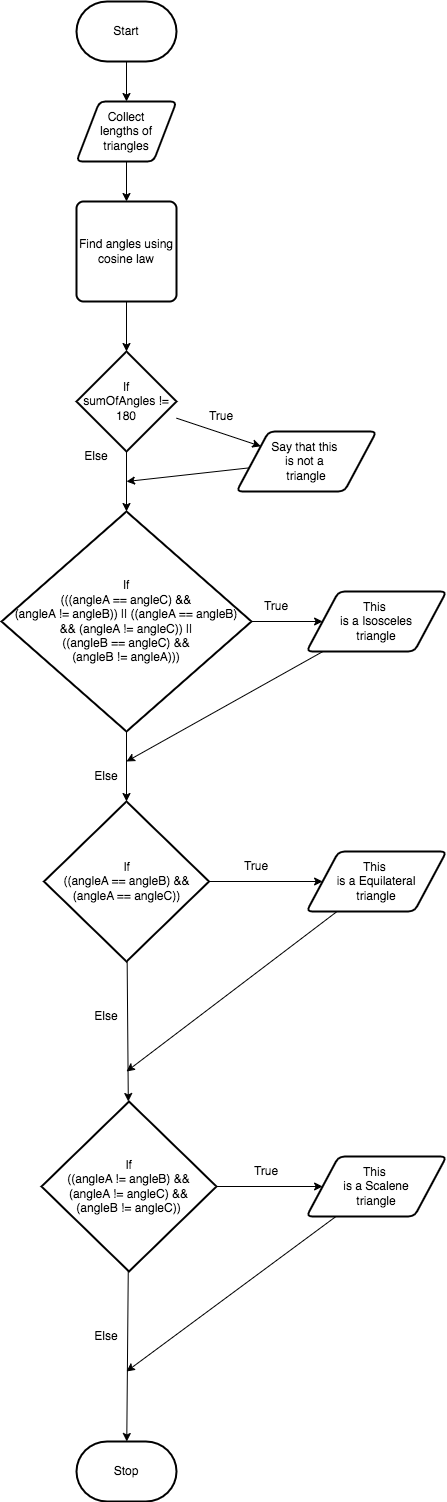

The diagram above was exported from draw.io. Its source (the exported page's mxGraphModel, read from the mxfile embedded in the PNG):
<mxGraphModel dx="606" dy="290" grid="1" gridSize="10" guides="1" tooltips="1" connect="1" arrows="1" fold="1" page="1" pageScale="1" pageWidth="850" pageHeight="1100" math="0" shadow="0">
  <root>
    <mxCell id="0" />
    <mxCell id="1" parent="0" />
    <mxCell id="5" style="edgeStyle=none;html=1;" parent="1" source="2" target="4" edge="1">
      <mxGeometry relative="1" as="geometry" />
    </mxCell>
    <mxCell id="2" value="Start" style="strokeWidth=2;html=1;shape=mxgraph.flowchart.terminator;whiteSpace=wrap;" parent="1" vertex="1">
      <mxGeometry x="230" y="310" width="100" height="60" as="geometry" />
    </mxCell>
    <mxCell id="3" value="Stop" style="strokeWidth=2;html=1;shape=mxgraph.flowchart.terminator;whiteSpace=wrap;" parent="1" vertex="1">
      <mxGeometry x="230" y="1750" width="100" height="60" as="geometry" />
    </mxCell>
    <mxCell id="7" style="edgeStyle=none;html=1;" parent="1" source="4" target="6" edge="1">
      <mxGeometry relative="1" as="geometry" />
    </mxCell>
    <mxCell id="4" value="Collect &lt;br&gt;lengths of triangles" style="shape=parallelogram;html=1;strokeWidth=2;perimeter=parallelogramPerimeter;whiteSpace=wrap;rounded=1;arcSize=12;size=0.23;" parent="1" vertex="1">
      <mxGeometry x="230" y="410" width="100" height="60" as="geometry" />
    </mxCell>
    <mxCell id="14" style="edgeStyle=none;html=1;" parent="1" source="6" target="13" edge="1">
      <mxGeometry relative="1" as="geometry" />
    </mxCell>
    <mxCell id="6" value="Find angles using&lt;br&gt;cosine law" style="rounded=1;whiteSpace=wrap;html=1;absoluteArcSize=1;arcSize=14;strokeWidth=2;" parent="1" vertex="1">
      <mxGeometry x="230" y="510" width="100" height="100" as="geometry" />
    </mxCell>
    <mxCell id="23" style="edgeStyle=none;html=1;" parent="1" source="8" target="21" edge="1">
      <mxGeometry relative="1" as="geometry" />
    </mxCell>
    <mxCell id="29" style="edgeStyle=none;html=1;" parent="1" source="8" target="26" edge="1">
      <mxGeometry relative="1" as="geometry" />
    </mxCell>
    <mxCell id="8" value="If&lt;br&gt;(((angleA == angleC) &amp;amp;&amp;amp; &lt;br&gt;(angleA != angleB)) || ((angleA == angleB) &lt;br&gt;&amp;amp;&amp;amp; (angleA != angleC)) || &lt;br&gt;((angleB == angleC) &amp;amp;&amp;amp; &lt;br&gt;(angleB != angleA)))" style="strokeWidth=2;html=1;shape=mxgraph.flowchart.decision;whiteSpace=wrap;" parent="1" vertex="1">
      <mxGeometry x="155" y="820" width="250" height="220" as="geometry" />
    </mxCell>
    <mxCell id="16" style="edgeStyle=none;html=1;" parent="1" source="13" target="15" edge="1">
      <mxGeometry relative="1" as="geometry" />
    </mxCell>
    <mxCell id="17" style="edgeStyle=none;html=1;" parent="1" source="13" target="8" edge="1">
      <mxGeometry relative="1" as="geometry" />
    </mxCell>
    <mxCell id="13" value="If&lt;br&gt;sumOfAngles != 180" style="strokeWidth=2;html=1;shape=mxgraph.flowchart.decision;whiteSpace=wrap;" parent="1" vertex="1">
      <mxGeometry x="230" y="660" width="100" height="100" as="geometry" />
    </mxCell>
    <mxCell id="18" style="edgeStyle=none;html=1;" parent="1" source="15" edge="1">
      <mxGeometry relative="1" as="geometry">
        <mxPoint x="280" y="790" as="targetPoint" />
      </mxGeometry>
    </mxCell>
    <mxCell id="15" value="Say that this&amp;nbsp;&lt;br&gt;is not a&amp;nbsp;&lt;br&gt;triangle" style="shape=parallelogram;html=1;strokeWidth=2;perimeter=parallelogramPerimeter;whiteSpace=wrap;rounded=1;arcSize=12;size=0.23;" parent="1" vertex="1">
      <mxGeometry x="390" y="740" width="140" height="60" as="geometry" />
    </mxCell>
    <mxCell id="19" value="True" style="text;html=1;strokeColor=none;fillColor=none;align=center;verticalAlign=middle;whiteSpace=wrap;rounded=0;" parent="1" vertex="1">
      <mxGeometry x="345" y="710" width="60" height="30" as="geometry" />
    </mxCell>
    <mxCell id="20" value="Else" style="text;html=1;strokeColor=none;fillColor=none;align=center;verticalAlign=middle;whiteSpace=wrap;rounded=0;" parent="1" vertex="1">
      <mxGeometry x="220" y="750" width="60" height="30" as="geometry" />
    </mxCell>
    <mxCell id="24" style="edgeStyle=none;html=1;" parent="1" source="21" target="22" edge="1">
      <mxGeometry relative="1" as="geometry" />
    </mxCell>
    <mxCell id="33" style="edgeStyle=none;html=1;entryX=0;entryY=0.5;entryDx=0;entryDy=0;" parent="1" source="21" target="27" edge="1">
      <mxGeometry relative="1" as="geometry" />
    </mxCell>
    <mxCell id="21" value="If&lt;br&gt;((angleA == angleB) &amp;amp;&amp;amp; &lt;br&gt;(angleA == angleC))" style="strokeWidth=2;html=1;shape=mxgraph.flowchart.decision;whiteSpace=wrap;" parent="1" vertex="1">
      <mxGeometry x="197.5" y="1110" width="165" height="160" as="geometry" />
    </mxCell>
    <mxCell id="25" style="edgeStyle=none;html=1;" parent="1" source="22" target="3" edge="1">
      <mxGeometry relative="1" as="geometry" />
    </mxCell>
    <mxCell id="32" style="edgeStyle=none;html=1;" parent="1" source="22" target="28" edge="1">
      <mxGeometry relative="1" as="geometry" />
    </mxCell>
    <mxCell id="22" value="If&lt;br&gt;((angleA != angleB) &amp;amp;&amp;amp; &lt;br&gt;(angleA != angleC) &amp;amp;&amp;amp; &lt;br&gt;(angleB != angleC))" style="strokeWidth=2;html=1;shape=mxgraph.flowchart.decision;whiteSpace=wrap;" parent="1" vertex="1">
      <mxGeometry x="195" y="1410" width="175" height="170" as="geometry" />
    </mxCell>
    <mxCell id="30" style="edgeStyle=none;html=1;" parent="1" source="26" edge="1">
      <mxGeometry relative="1" as="geometry">
        <mxPoint x="280" y="1070" as="targetPoint" />
      </mxGeometry>
    </mxCell>
    <mxCell id="26" value="This&amp;nbsp;&lt;br&gt;is a Isosceles&lt;br&gt;triangle" style="shape=parallelogram;html=1;strokeWidth=2;perimeter=parallelogramPerimeter;whiteSpace=wrap;rounded=1;arcSize=12;size=0.23;" parent="1" vertex="1">
      <mxGeometry x="460" y="900" width="140" height="60" as="geometry" />
    </mxCell>
    <mxCell id="31" style="edgeStyle=none;html=1;" parent="1" source="27" edge="1">
      <mxGeometry relative="1" as="geometry">
        <mxPoint x="280" y="1380" as="targetPoint" />
      </mxGeometry>
    </mxCell>
    <mxCell id="27" value="This&amp;nbsp;&lt;br&gt;is a Equilateral&lt;br&gt;triangle" style="shape=parallelogram;html=1;strokeWidth=2;perimeter=parallelogramPerimeter;whiteSpace=wrap;rounded=1;arcSize=12;size=0.23;" parent="1" vertex="1">
      <mxGeometry x="460" y="1160" width="140" height="60" as="geometry" />
    </mxCell>
    <mxCell id="34" style="edgeStyle=none;html=1;" parent="1" source="28" edge="1">
      <mxGeometry relative="1" as="geometry">
        <mxPoint x="280" y="1680" as="targetPoint" />
      </mxGeometry>
    </mxCell>
    <mxCell id="28" value="This&amp;nbsp;&lt;br&gt;is a Scalene&lt;br&gt;triangle" style="shape=parallelogram;html=1;strokeWidth=2;perimeter=parallelogramPerimeter;whiteSpace=wrap;rounded=1;arcSize=12;size=0.23;" parent="1" vertex="1">
      <mxGeometry x="460" y="1465" width="140" height="60" as="geometry" />
    </mxCell>
    <mxCell id="35" value="True" style="text;html=1;strokeColor=none;fillColor=none;align=center;verticalAlign=middle;whiteSpace=wrap;rounded=0;" vertex="1" parent="1">
      <mxGeometry x="400" y="900" width="60" height="30" as="geometry" />
    </mxCell>
    <mxCell id="36" value="True" style="text;html=1;strokeColor=none;fillColor=none;align=center;verticalAlign=middle;whiteSpace=wrap;rounded=0;" vertex="1" parent="1">
      <mxGeometry x="380" y="1160" width="60" height="30" as="geometry" />
    </mxCell>
    <mxCell id="37" value="True" style="text;html=1;strokeColor=none;fillColor=none;align=center;verticalAlign=middle;whiteSpace=wrap;rounded=0;" vertex="1" parent="1">
      <mxGeometry x="390" y="1465" width="60" height="30" as="geometry" />
    </mxCell>
    <mxCell id="38" value="Else" style="text;html=1;strokeColor=none;fillColor=none;align=center;verticalAlign=middle;whiteSpace=wrap;rounded=0;" vertex="1" parent="1">
      <mxGeometry x="230" y="1070" width="60" height="30" as="geometry" />
    </mxCell>
    <mxCell id="39" value="Else" style="text;html=1;strokeColor=none;fillColor=none;align=center;verticalAlign=middle;whiteSpace=wrap;rounded=0;" vertex="1" parent="1">
      <mxGeometry x="230" y="1310" width="60" height="30" as="geometry" />
    </mxCell>
    <mxCell id="40" value="Else" style="text;html=1;strokeColor=none;fillColor=none;align=center;verticalAlign=middle;whiteSpace=wrap;rounded=0;" vertex="1" parent="1">
      <mxGeometry x="230" y="1630" width="60" height="30" as="geometry" />
    </mxCell>
  </root>
</mxGraphModel>